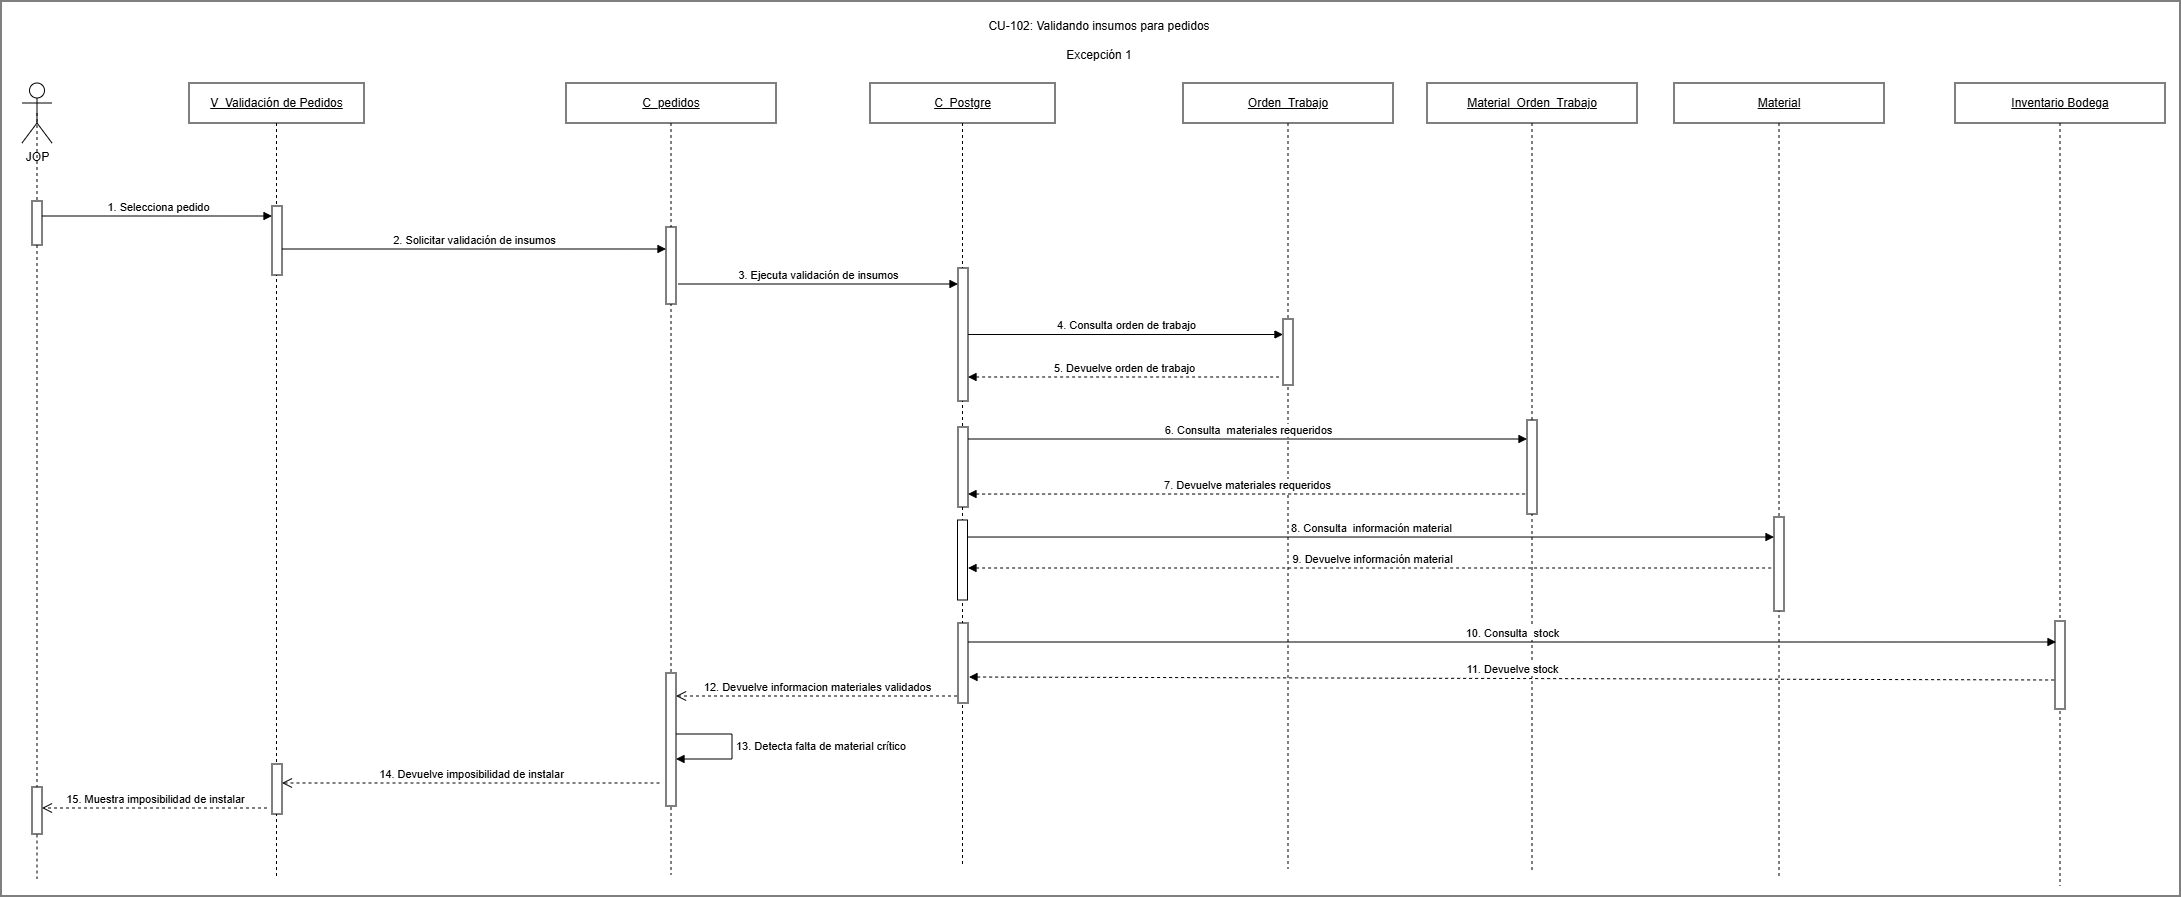

The diagram above was exported from draw.io. Its source (the exported page's mxGraphModel, read from the mxfile embedded in the PNG):
<mxGraphModel dx="2778" dy="524" grid="0" gridSize="10" guides="1" tooltips="1" connect="1" arrows="1" fold="1" page="0" pageScale="1" pageWidth="827" pageHeight="1169" math="0" shadow="0">
  <root>
    <mxCell id="0" />
    <mxCell id="1" parent="0" />
    <mxCell id="1uWdrdjvqpGo96qPx592-1" parent="1" style="rounded=0;whiteSpace=wrap;html=1;" value="" vertex="1">
      <mxGeometry height="895" width="2179" x="-128" y="839" as="geometry" />
    </mxCell>
    <mxCell id="bUDkNjJq-V1bWVwORYsz-1" parent="1" style="shape=umlLifeline;perimeter=lifelinePerimeter;whiteSpace=wrap;html=1;container=1;dropTarget=0;collapsible=0;recursiveResize=0;outlineConnect=0;portConstraint=eastwest;" value="&lt;u&gt;C_pedidos&lt;/u&gt;" vertex="1">
      <mxGeometry height="792" width="210" x="437" y="921" as="geometry" />
    </mxCell>
    <mxCell id="bUDkNjJq-V1bWVwORYsz-48" parent="bUDkNjJq-V1bWVwORYsz-1" style="html=1;points=[[0,0,0,0,5],[0,1,0,0,-5],[1,0,0,0,5],[1,1,0,0,-5]];perimeter=orthogonalPerimeter;outlineConnect=0;targetShapes=umlLifeline;portConstraint=eastwest;newEdgeStyle={&quot;curved&quot;:0,&quot;rounded&quot;:0};" value="" vertex="1">
      <mxGeometry height="77" width="10" x="100" y="144" as="geometry" />
    </mxCell>
    <mxCell id="bUDkNjJq-V1bWVwORYsz-52" parent="bUDkNjJq-V1bWVwORYsz-1" style="html=1;points=[[0,0,0,0,5],[0,1,0,0,-5],[1,0,0,0,5],[1,1,0,0,-5]];perimeter=orthogonalPerimeter;outlineConnect=0;targetShapes=umlLifeline;portConstraint=eastwest;newEdgeStyle={&quot;curved&quot;:0,&quot;rounded&quot;:0};" value="" vertex="1">
      <mxGeometry height="133" width="10" x="100" y="590" as="geometry" />
    </mxCell>
    <mxCell id="bUDkNjJq-V1bWVwORYsz-25" edge="1" parent="bUDkNjJq-V1bWVwORYsz-1" source="bUDkNjJq-V1bWVwORYsz-50" style="rounded=0;orthogonalLoop=1;jettySize=auto;html=1;exitX=0.5;exitY=0.5;exitDx=0;exitDy=0;exitPerimeter=0;dashed=1;endArrow=none;endFill=0;">
      <mxGeometry relative="1" as="geometry">
        <mxPoint x="-529" y="796" as="targetPoint" />
      </mxGeometry>
    </mxCell>
    <mxCell id="bUDkNjJq-V1bWVwORYsz-44" edge="1" parent="bUDkNjJq-V1bWVwORYsz-1" source="bUDkNjJq-V1bWVwORYsz-52" style="html=1;align=left;spacingLeft=2;endArrow=block;rounded=0;edgeStyle=orthogonalEdgeStyle;curved=0;" target="bUDkNjJq-V1bWVwORYsz-52" value="13. Detecta falta de material crítico">
      <mxGeometry relative="1" as="geometry">
        <Array as="points">
          <mxPoint x="166" y="651" />
          <mxPoint x="166" y="676" />
        </Array>
        <mxPoint x="116" y="651" as="sourcePoint" />
        <mxPoint x="116" y="676" as="targetPoint" />
      </mxGeometry>
    </mxCell>
    <mxCell id="bUDkNjJq-V1bWVwORYsz-45" edge="1" parent="bUDkNjJq-V1bWVwORYsz-1" style="html=1;verticalAlign=bottom;endArrow=open;dashed=1;endSize=8;curved=0;rounded=0;" value="14. Devuelve imposibilidad de instalar">
      <mxGeometry relative="1" as="geometry">
        <mxPoint x="93.5" y="700" as="sourcePoint" />
        <mxPoint x="-284" y="700" as="targetPoint" />
      </mxGeometry>
    </mxCell>
    <mxCell id="bUDkNjJq-V1bWVwORYsz-50" parent="bUDkNjJq-V1bWVwORYsz-1" style="html=1;points=[[0,0,0,0,5],[0,1,0,0,-5],[1,0,0,0,5],[1,1,0,0,-5]];perimeter=orthogonalPerimeter;outlineConnect=0;targetShapes=umlLifeline;portConstraint=eastwest;newEdgeStyle={&quot;curved&quot;:0,&quot;rounded&quot;:0};" value="" vertex="1">
      <mxGeometry height="47" width="10" x="-534" y="704" as="geometry" />
    </mxCell>
    <mxCell id="bUDkNjJq-V1bWVwORYsz-4" parent="1" style="shape=umlLifeline;perimeter=lifelinePerimeter;whiteSpace=wrap;html=1;container=1;dropTarget=0;collapsible=0;recursiveResize=0;outlineConnect=0;portConstraint=eastwest;" value="&lt;u&gt;Orden_Trabajo&lt;/u&gt;" vertex="1">
      <mxGeometry height="786" width="210" x="1054" y="921" as="geometry" />
    </mxCell>
    <mxCell id="bUDkNjJq-V1bWVwORYsz-37" parent="bUDkNjJq-V1bWVwORYsz-4" style="html=1;points=[[0,0,0,0,5],[0,1,0,0,-5],[1,0,0,0,5],[1,1,0,0,-5]];perimeter=orthogonalPerimeter;outlineConnect=0;targetShapes=umlLifeline;portConstraint=eastwest;newEdgeStyle={&quot;curved&quot;:0,&quot;rounded&quot;:0};" value="" vertex="1">
      <mxGeometry height="66" width="10" x="100" y="236" as="geometry" />
    </mxCell>
    <mxCell id="bUDkNjJq-V1bWVwORYsz-6" parent="1" style="shape=umlLifeline;perimeter=lifelinePerimeter;whiteSpace=wrap;html=1;container=1;dropTarget=0;collapsible=0;recursiveResize=0;outlineConnect=0;portConstraint=eastwest;" value="&lt;u&gt;Material_Orden_Trabajo&lt;/u&gt;" vertex="1">
      <mxGeometry height="789" width="210" x="1298" y="921" as="geometry" />
    </mxCell>
    <mxCell id="bUDkNjJq-V1bWVwORYsz-39" parent="bUDkNjJq-V1bWVwORYsz-6" style="html=1;points=[[0,0,0,0,5],[0,1,0,0,-5],[1,0,0,0,5],[1,1,0,0,-5]];perimeter=orthogonalPerimeter;outlineConnect=0;targetShapes=umlLifeline;portConstraint=eastwest;newEdgeStyle={&quot;curved&quot;:0,&quot;rounded&quot;:0};" value="" vertex="1">
      <mxGeometry height="94" width="10" x="100" y="337" as="geometry" />
    </mxCell>
    <mxCell id="bUDkNjJq-V1bWVwORYsz-8" parent="1" style="shape=umlLifeline;perimeter=lifelinePerimeter;whiteSpace=wrap;html=1;container=1;dropTarget=0;collapsible=0;recursiveResize=0;outlineConnect=0;portConstraint=eastwest;" value="&lt;u&gt;Material&lt;/u&gt;" vertex="1">
      <mxGeometry height="794" width="210" x="1545" y="921" as="geometry" />
    </mxCell>
    <mxCell id="bUDkNjJq-V1bWVwORYsz-55" parent="bUDkNjJq-V1bWVwORYsz-8" style="html=1;points=[[0,0,0,0,5],[0,1,0,0,-5],[1,0,0,0,5],[1,1,0,0,-5]];perimeter=orthogonalPerimeter;outlineConnect=0;targetShapes=umlLifeline;portConstraint=eastwest;newEdgeStyle={&quot;curved&quot;:0,&quot;rounded&quot;:0};" value="" vertex="1">
      <mxGeometry height="94" width="10" x="100" y="434" as="geometry" />
    </mxCell>
    <mxCell id="bUDkNjJq-V1bWVwORYsz-10" parent="1" style="shape=umlLifeline;perimeter=lifelinePerimeter;whiteSpace=wrap;html=1;container=1;dropTarget=0;collapsible=0;recursiveResize=0;outlineConnect=0;portConstraint=eastwest;" value="&lt;u&gt;Inventario Bodega&lt;/u&gt;" vertex="1">
      <mxGeometry height="803" width="210" x="1826" y="921" as="geometry" />
    </mxCell>
    <mxCell id="bUDkNjJq-V1bWVwORYsz-40" parent="bUDkNjJq-V1bWVwORYsz-10" style="html=1;points=[[0,0,0,0,5],[0,1,0,0,-5],[1,0,0,0,5],[1,1,0,0,-5]];perimeter=orthogonalPerimeter;outlineConnect=0;targetShapes=umlLifeline;portConstraint=eastwest;newEdgeStyle={&quot;curved&quot;:0,&quot;rounded&quot;:0};" value="" vertex="1">
      <mxGeometry height="88" width="10" x="100" y="538" as="geometry" />
    </mxCell>
    <mxCell id="bUDkNjJq-V1bWVwORYsz-20" parent="1" style="shape=umlLifeline;perimeter=lifelinePerimeter;whiteSpace=wrap;html=1;container=1;dropTarget=0;collapsible=0;recursiveResize=0;outlineConnect=0;portConstraint=eastwest;" value="&lt;u&gt;V_Validación de Pedidos&lt;/u&gt;" vertex="1">
      <mxGeometry height="795" width="175" x="60" y="921" as="geometry" />
    </mxCell>
    <mxCell id="bUDkNjJq-V1bWVwORYsz-47" parent="bUDkNjJq-V1bWVwORYsz-20" style="html=1;points=[[0,0,0,0,5],[0,1,0,0,-5],[1,0,0,0,5],[1,1,0,0,-5]];perimeter=orthogonalPerimeter;outlineConnect=0;targetShapes=umlLifeline;portConstraint=eastwest;newEdgeStyle={&quot;curved&quot;:0,&quot;rounded&quot;:0};" value="" vertex="1">
      <mxGeometry height="69" width="10" x="83" y="123" as="geometry" />
    </mxCell>
    <mxCell id="bUDkNjJq-V1bWVwORYsz-51" parent="bUDkNjJq-V1bWVwORYsz-20" style="html=1;points=[[0,0,0,0,5],[0,1,0,0,-5],[1,0,0,0,5],[1,1,0,0,-5]];perimeter=orthogonalPerimeter;outlineConnect=0;targetShapes=umlLifeline;portConstraint=eastwest;newEdgeStyle={&quot;curved&quot;:0,&quot;rounded&quot;:0};" value="" vertex="1">
      <mxGeometry height="50" width="10" x="83" y="681" as="geometry" />
    </mxCell>
    <mxCell id="bUDkNjJq-V1bWVwORYsz-22" parent="1" style="shape=umlLifeline;perimeter=lifelinePerimeter;whiteSpace=wrap;html=1;container=1;dropTarget=0;collapsible=0;recursiveResize=0;outlineConnect=0;portConstraint=eastwest;" value="&lt;u&gt;C_Postgre&lt;/u&gt;" vertex="1">
      <mxGeometry height="783" width="185" x="741" y="921" as="geometry" />
    </mxCell>
    <mxCell id="bUDkNjJq-V1bWVwORYsz-41" parent="bUDkNjJq-V1bWVwORYsz-22" style="html=1;points=[[0,0,0,0,5],[0,1,0,0,-5],[1,0,0,0,5],[1,1,0,0,-5]];perimeter=orthogonalPerimeter;outlineConnect=0;targetShapes=umlLifeline;portConstraint=eastwest;newEdgeStyle={&quot;curved&quot;:0,&quot;rounded&quot;:0};" value="" vertex="1">
      <mxGeometry height="133" width="10" x="88" y="185" as="geometry" />
    </mxCell>
    <mxCell id="bUDkNjJq-V1bWVwORYsz-53" parent="bUDkNjJq-V1bWVwORYsz-22" style="html=1;points=[[0,0,0,0,5],[0,1,0,0,-5],[1,0,0,0,5],[1,1,0,0,-5]];perimeter=orthogonalPerimeter;outlineConnect=0;targetShapes=umlLifeline;portConstraint=eastwest;newEdgeStyle={&quot;curved&quot;:0,&quot;rounded&quot;:0};" value="" vertex="1">
      <mxGeometry height="80" width="10" x="88" y="344" as="geometry" />
    </mxCell>
    <mxCell id="bUDkNjJq-V1bWVwORYsz-54" parent="bUDkNjJq-V1bWVwORYsz-22" style="html=1;points=[[0,0,0,0,5],[0,1,0,0,-5],[1,0,0,0,5],[1,1,0,0,-5]];perimeter=orthogonalPerimeter;outlineConnect=0;targetShapes=umlLifeline;portConstraint=eastwest;newEdgeStyle={&quot;curved&quot;:0,&quot;rounded&quot;:0};" value="" vertex="1">
      <mxGeometry height="80" width="10" x="88" y="540" as="geometry" />
    </mxCell>
    <mxCell id="bUDkNjJq-V1bWVwORYsz-56" parent="bUDkNjJq-V1bWVwORYsz-22" style="html=1;points=[[0,0,0,0,5],[0,1,0,0,-5],[1,0,0,0,5],[1,1,0,0,-5]];perimeter=orthogonalPerimeter;outlineConnect=0;targetShapes=umlLifeline;portConstraint=eastwest;newEdgeStyle={&quot;curved&quot;:0,&quot;rounded&quot;:0};" value="" vertex="1">
      <mxGeometry height="80" width="10" x="87.5" y="437" as="geometry" />
    </mxCell>
    <mxCell id="bUDkNjJq-V1bWVwORYsz-24" parent="1" style="shape=umlActor;verticalLabelPosition=bottom;verticalAlign=top;html=1;outlineConnect=0;" value="JOP" vertex="1">
      <mxGeometry height="60" width="30" x="-107" y="921" as="geometry" />
    </mxCell>
    <mxCell id="bUDkNjJq-V1bWVwORYsz-26" edge="1" parent="1" source="bUDkNjJq-V1bWVwORYsz-24" style="rounded=0;orthogonalLoop=1;jettySize=auto;html=1;exitX=0.5;exitY=0.5;exitDx=0;exitDy=0;exitPerimeter=0;dashed=1;endArrow=none;endFill=0;" target="bUDkNjJq-V1bWVwORYsz-27" value="">
      <mxGeometry relative="1" as="geometry">
        <mxPoint x="-92" y="951" as="sourcePoint" />
        <mxPoint x="-91.70588235294099" y="1664.3529411764707" as="targetPoint" />
      </mxGeometry>
    </mxCell>
    <mxCell id="bUDkNjJq-V1bWVwORYsz-27" parent="1" style="html=1;points=[[0,0,0,0,5],[0,1,0,0,-5],[1,0,0,0,5],[1,1,0,0,-5]];perimeter=orthogonalPerimeter;outlineConnect=0;targetShapes=umlLifeline;portConstraint=eastwest;newEdgeStyle={&quot;curved&quot;:0,&quot;rounded&quot;:0};" value="" vertex="1">
      <mxGeometry height="44" width="10" x="-97" y="1039" as="geometry" />
    </mxCell>
    <mxCell id="bUDkNjJq-V1bWVwORYsz-28" edge="1" parent="1" style="html=1;verticalAlign=bottom;endArrow=block;curved=0;rounded=0;entryX=0;entryY=0;entryDx=0;entryDy=5;entryPerimeter=0;" value="1. Selecciona pedido">
      <mxGeometry relative="1" as="geometry">
        <mxPoint x="-87" y="1054" as="sourcePoint" />
        <mxPoint x="143" y="1054" as="targetPoint" />
      </mxGeometry>
    </mxCell>
    <mxCell id="bUDkNjJq-V1bWVwORYsz-29" edge="1" parent="1" style="html=1;verticalAlign=bottom;endArrow=block;curved=0;rounded=0;" target="bUDkNjJq-V1bWVwORYsz-48" value="2. Solicitar validación de insumos">
      <mxGeometry relative="1" as="geometry">
        <mxPoint x="153" y="1087" as="sourcePoint" />
        <mxPoint x="532" y="1087" as="targetPoint" />
      </mxGeometry>
    </mxCell>
    <mxCell id="bUDkNjJq-V1bWVwORYsz-31" edge="1" parent="1" source="bUDkNjJq-V1bWVwORYsz-41" style="html=1;verticalAlign=bottom;endArrow=block;curved=0;rounded=0;" target="bUDkNjJq-V1bWVwORYsz-37" value="4. Consulta orden de trabajo">
      <mxGeometry relative="1" as="geometry">
        <mxPoint x="846" y="1168" as="sourcePoint" />
        <mxPoint x="1149" y="1168" as="targetPoint" />
      </mxGeometry>
    </mxCell>
    <mxCell id="bUDkNjJq-V1bWVwORYsz-32" edge="1" parent="1" source="bUDkNjJq-V1bWVwORYsz-41" style="html=1;verticalAlign=bottom;endArrow=none;curved=0;rounded=0;startArrow=block;startFill=1;endFill=0;dashed=1;" value="5. Devuelve orden de trabajo">
      <mxGeometry relative="1" as="geometry">
        <mxPoint x="846" y="1217" as="sourcePoint" />
        <mxPoint x="1150" y="1215" as="targetPoint" />
      </mxGeometry>
    </mxCell>
    <mxCell id="bUDkNjJq-V1bWVwORYsz-33" edge="1" parent="1" source="bUDkNjJq-V1bWVwORYsz-53" style="html=1;verticalAlign=bottom;endArrow=block;curved=0;rounded=0;exitX=1;exitY=0.15;exitDx=0;exitDy=0;exitPerimeter=0;" target="bUDkNjJq-V1bWVwORYsz-39" value="6. Consulta&amp;nbsp; materiales requeridos">
      <mxGeometry relative="1" as="geometry">
        <mxPoint x="842" y="1277" as="sourcePoint" />
        <mxPoint x="1395" y="1277" as="targetPoint" />
      </mxGeometry>
    </mxCell>
    <mxCell id="bUDkNjJq-V1bWVwORYsz-34" edge="1" parent="1" source="bUDkNjJq-V1bWVwORYsz-53" style="html=1;verticalAlign=bottom;endArrow=none;curved=0;rounded=0;startArrow=block;startFill=1;endFill=0;dashed=1;exitX=1;exitY=0.838;exitDx=0;exitDy=0;exitPerimeter=0;entryX=0;entryY=0.787;entryDx=0;entryDy=0;entryPerimeter=0;" target="bUDkNjJq-V1bWVwORYsz-39" value="7. Devuelve materiales requeridos">
      <mxGeometry relative="1" as="geometry">
        <mxPoint x="847" y="1332" as="sourcePoint" />
        <mxPoint x="1391" y="1332" as="targetPoint" />
      </mxGeometry>
    </mxCell>
    <mxCell id="bUDkNjJq-V1bWVwORYsz-35" edge="1" parent="1" source="bUDkNjJq-V1bWVwORYsz-54" style="html=1;verticalAlign=bottom;endArrow=block;curved=0;rounded=0;" value="10. Consulta&amp;nbsp; stock">
      <mxGeometry relative="1" as="geometry">
        <mxPoint x="849" y="1477" as="sourcePoint" />
        <mxPoint x="1927" y="1480" as="targetPoint" />
      </mxGeometry>
    </mxCell>
    <mxCell id="bUDkNjJq-V1bWVwORYsz-36" edge="1" parent="1" style="html=1;verticalAlign=bottom;endArrow=none;curved=0;rounded=0;startArrow=block;startFill=1;endFill=0;dashed=1;" value="11. Devuelve stock">
      <mxGeometry relative="1" as="geometry">
        <mxPoint x="840" y="1515" as="sourcePoint" />
        <mxPoint x="1928" y="1518" as="targetPoint" />
      </mxGeometry>
    </mxCell>
    <mxCell id="bUDkNjJq-V1bWVwORYsz-42" edge="1" parent="1" style="html=1;verticalAlign=bottom;endArrow=block;curved=0;rounded=0;" target="bUDkNjJq-V1bWVwORYsz-41" value="3. Ejecuta validación de insumos">
      <mxGeometry relative="1" as="geometry">
        <mxPoint x="549" y="1122" as="sourcePoint" />
        <mxPoint x="822.75" y="1122" as="targetPoint" />
      </mxGeometry>
    </mxCell>
    <mxCell id="bUDkNjJq-V1bWVwORYsz-49" edge="1" parent="1" source="bUDkNjJq-V1bWVwORYsz-27" style="rounded=0;orthogonalLoop=1;jettySize=auto;html=1;dashed=1;endArrow=none;endFill=0;" target="bUDkNjJq-V1bWVwORYsz-50" value="">
      <mxGeometry relative="1" as="geometry">
        <mxPoint x="-92" y="1089" as="sourcePoint" />
        <mxPoint x="-92" y="1704" as="targetPoint" />
      </mxGeometry>
    </mxCell>
    <mxCell id="bUDkNjJq-V1bWVwORYsz-57" edge="1" parent="1" source="bUDkNjJq-V1bWVwORYsz-56" style="html=1;verticalAlign=bottom;endArrow=block;curved=0;rounded=0;entryX=0;entryY=0.213;entryDx=0;entryDy=0;entryPerimeter=0;" target="bUDkNjJq-V1bWVwORYsz-55" value="8. Consulta&amp;nbsp; información material">
      <mxGeometry relative="1" as="geometry">
        <mxPoint x="842" y="1375" as="sourcePoint" />
        <mxPoint x="1640" y="1375" as="targetPoint" />
      </mxGeometry>
    </mxCell>
    <mxCell id="bUDkNjJq-V1bWVwORYsz-58" edge="1" parent="1" style="html=1;verticalAlign=bottom;endArrow=none;curved=0;rounded=0;startArrow=block;startFill=1;endFill=0;dashed=1;" target="bUDkNjJq-V1bWVwORYsz-55" value="9. Devuelve información material">
      <mxGeometry relative="1" as="geometry">
        <mxPoint x="839" y="1406" as="sourcePoint" />
        <mxPoint x="1638" y="1406" as="targetPoint" />
      </mxGeometry>
    </mxCell>
    <mxCell id="bUDkNjJq-V1bWVwORYsz-43" edge="1" parent="1" style="html=1;verticalAlign=bottom;endArrow=open;dashed=1;endSize=8;curved=0;rounded=0;" value="12. Devuelve informacion materiales validados">
      <mxGeometry relative="1" as="geometry">
        <mxPoint x="828" y="1534" as="sourcePoint" />
        <mxPoint x="547" y="1534" as="targetPoint" />
      </mxGeometry>
    </mxCell>
    <mxCell id="bUDkNjJq-V1bWVwORYsz-46" edge="1" parent="1" style="html=1;verticalAlign=bottom;endArrow=open;dashed=1;endSize=8;curved=0;rounded=0;" target="bUDkNjJq-V1bWVwORYsz-50" value="15. Muestra imposibilidad de instalar">
      <mxGeometry relative="1" as="geometry">
        <mxPoint x="138" y="1646" as="sourcePoint" />
        <mxPoint x="-91" y="1646" as="targetPoint" />
      </mxGeometry>
    </mxCell>
    <mxCell id="1uWdrdjvqpGo96qPx592-2" parent="1" style="text;html=1;whiteSpace=wrap;strokeColor=none;fillColor=none;align=center;verticalAlign=middle;rounded=0;" value="CU-102: Validando insumos para pedidos&lt;div&gt;&lt;br&gt;&lt;/div&gt;&lt;div&gt;Excepción 1&lt;/div&gt;" vertex="1">
      <mxGeometry height="30" width="320" x="810" y="863" as="geometry" />
    </mxCell>
  </root>
</mxGraphModel>